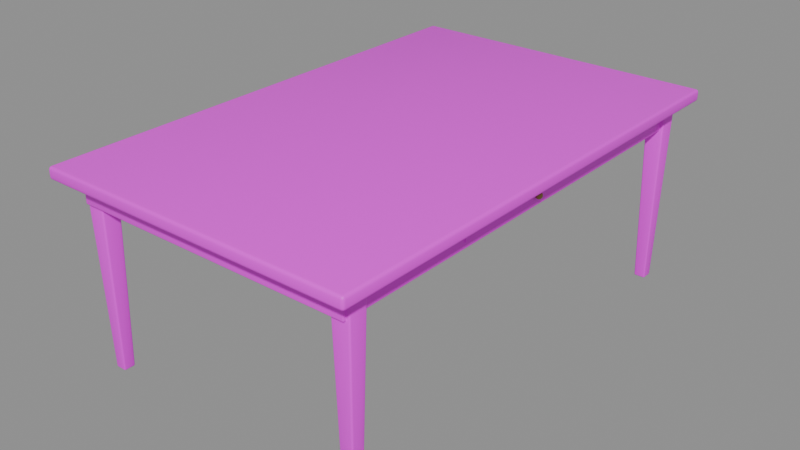 # Source: writing-desk.blend  (saved by Blender 5.2.45; exported with 4.5.12 LTS)
import bpy
from mathutils import Matrix  # noqa: F401  (used for matrix-valued properties, if any)

bpy.ops.wm.read_factory_settings(use_empty=True)
scene = bpy.context.scene
scene.name = 'Scene'

# ---- images (referenced by path relative to the original .blend; pixels are not part of the script)
import os
ASSET_DIR = os.environ.get("B2B_ASSET_DIR", "")  # directory of the original .blend (textures are referenced by path, not embedded)
HERE = os.path.dirname(os.path.abspath(__file__))  # packed textures are extracted next to this script under _unpacked/

def load_image(name, relpath, width, height, colorspace="sRGB"):
    """Load a texture the original file referenced (path relative to the .blend, or extracted next to this script)."""
    p = next((c for c in (os.path.join(HERE, relpath), os.path.join(ASSET_DIR, relpath)) if relpath and os.path.exists(c)), "")
    if p:
        img = bpy.data.images.load(p, check_existing=True)
        img.name = name
    else:  # same state as the original file: an image datablock whose file is absent (Cycles renders it pink)
        img = bpy.data.images.new(name, width, height)
        img.source = "FILE"
        img.filepath = "//" + (relpath or name)
    img.colorspace_settings.name = colorspace
    return img
img_walnut_png = load_image('walnut.png', 'textures/walnut.png', 1024, 1024, 'sRGB')

# ---- materials (node trees are filled in below, after node groups)
mat_walnut = bpy.data.materials.new('walnut')
mat_brass = bpy.data.materials.new('brass')

# ---- material node trees
mat_walnut.use_nodes = True; mat_walnut.node_tree.nodes.clear()
_N = mat_walnut.node_tree.nodes; _L = mat_walnut.node_tree.links
n0 = _N.new('ShaderNodeBsdfPrincipled'); n0.name = 'Principled BSDF'; n0.location = (-200, 100)
n0.inputs[10].default_value = 0.005
n1 = _N.new('ShaderNodeOutputMaterial'); n1.name = 'Material Output'; n1.location = (200, 100)
n2 = _N.new('ShaderNodeTexImage'); n2.name = 'Image Texture'; n2.location = (0, 0)
n2.image = img_walnut_png
_L.new(n0.outputs[0], n1.inputs[0])
_L.new(n2.outputs[0], n0.inputs[0])
n1.is_active_output = True
mat_brass.use_nodes = True; mat_brass.node_tree.nodes.clear()
_N = mat_brass.node_tree.nodes; _L = mat_brass.node_tree.links
n0 = _N.new('ShaderNodeBsdfPrincipled'); n0.name = 'Principled BSDF'; n0.location = (-200, 100)
n0.inputs[0].default_value = (0.36, 0.25, 0.09, 1.0)
n0.inputs[1].default_value = 0.85
n0.inputs[2].default_value = 0.35
n0.inputs[10].default_value = 0.005
n1 = _N.new('ShaderNodeOutputMaterial'); n1.name = 'Material Output'; n1.location = (200, 100)
_L.new(n0.outputs[0], n1.inputs[0])
n1.is_active_output = True

# ---- meshes
me_top = bpy.data.meshes.new('top')
me_top.from_pydata([(-0.675, 1.05, 0.78), (-0.675, 1.05, 0.83), (-0.675, -1.05, 0.78), (-0.675, -1.05, 0.83), (0.675, 1.05, 0.78), (0.675, 1.05, 0.83), (0.675, -1.05, 0.78), (0.675, -1.05, 0.83)], [], [(0, 1, 3, 2), (2, 3, 7, 6), (6, 7, 5, 4), (4, 5, 1, 0), (2, 6, 4, 0), (7, 3, 1, 5)])
me_top.polygons.foreach_set('use_smooth', [True] * 6)
_uv = me_top.uv_layers.new(name='UVMap')
_uv.uv.foreach_set('vector', [1.55, 0.475, 1.55, 0.525, -0.55, 0.525, -0.55, 0.475, -0.175, 0.475, -0.175, 0.525, 1.175, 0.525, 1.175, 0.475, -0.55, 0.475, -0.55, 0.525, 1.55, 0.525, 1.55, 0.475, 1.175, 0.475, 1.175, 0.525, -0.175, 0.525, -0.175, 0.475, -0.175, -0.55, 1.175, -0.55, 1.175, 1.55, -0.175, 1.55, 1.175, -0.55, -0.175, -0.55, -0.175, 1.55, 1.175, 1.55])
me_top.materials.append(mat_walnut)
me_top.update()
me_apron = bpy.data.meshes.new('apron')
me_apron.from_pydata([(-0.6, 0.97, 0.68), (-0.6, 0.97, 0.78), (-0.6, -0.97, 0.68), (-0.6, -0.97, 0.78), (0.6, 0.97, 0.68), (0.6, 0.97, 0.78), (0.6, -0.97, 0.68), (0.6, -0.97, 0.78)], [], [(0, 1, 3, 2), (2, 3, 7, 6), (6, 7, 5, 4), (4, 5, 1, 0), (2, 6, 4, 0), (7, 3, 1, 5)])
me_apron.polygons.foreach_set('use_smooth', [True] * 6)
_uv = me_apron.uv_layers.new(name='UVMap')
_uv.uv.foreach_set('vector', [1.47, 0.45, 1.47, 0.55, -0.47, 0.55, -0.47, 0.45, -0.1, 0.45, -0.1, 0.55, 1.1, 0.55, 1.1, 0.45, -0.47, 0.45, -0.47, 0.55, 1.47, 0.55, 1.47, 0.45, 1.1, 0.45, 1.1, 0.55, -0.1, 0.55, -0.1, 0.45, -0.1, -0.47, 1.1, -0.47, 1.1, 1.47, -0.1, 1.47, 1.1, -0.47, -0.1, -0.47, -0.1, 1.47, 1.1, 1.47])
me_apron.materials.append(mat_walnut)
me_apron.update()
me_leg = bpy.data.meshes.new('leg')
me_leg.from_pydata([(-0.589, 0.954, 0.0), (-0.605, 0.97, 0.78), (-0.589, 0.906, 0.0), (-0.605, 0.89, 0.78), (-0.541, 0.954, 0.0), (-0.525, 0.97, 0.78), (-0.541, 0.906, 0.0), (-0.525, 0.89, 0.78)], [], [(0, 1, 3, 2), (2, 3, 7, 6), (6, 7, 5, 4), (4, 5, 1, 0), (2, 6, 4, 0), (7, 3, 1, 5)])
me_leg.polygons.foreach_set('use_smooth', [True] * 6)
_uv = me_leg.uv_layers.new(name='UVMap')
_uv.uv.foreach_set('vector', [0.524, 0.11, 0.54, 0.89, 0.46, 0.89, 0.476, 0.11, 0.476, 0.11, 0.46, 0.89, 0.54, 0.89, 0.524, 0.11, 0.476, 0.11, 0.46, 0.89, 0.54, 0.89, 0.524, 0.11, 0.524, 0.11, 0.54, 0.89, 0.46, 0.89, 0.476, 0.11, 0.476, 0.476, 0.524, 0.476, 0.524, 0.524, 0.476, 0.524, 0.54, 0.46, 0.46, 0.46, 0.46, 0.54, 0.54, 0.54])
me_leg.materials.append(mat_walnut)
me_leg.update()
me_leg_001 = bpy.data.meshes.new('leg.001')
me_leg_001.from_pydata([(-0.589, -0.896, 0.0), (-0.605, -0.88, 0.78), (-0.589, -0.944, 0.0), (-0.605, -0.96, 0.78), (-0.541, -0.896, 0.0), (-0.525, -0.88, 0.78), (-0.541, -0.944, 0.0), (-0.525, -0.96, 0.78)], [], [(0, 1, 3, 2), (2, 3, 7, 6), (6, 7, 5, 4), (4, 5, 1, 0), (2, 6, 4, 0), (7, 3, 1, 5)])
me_leg_001.polygons.foreach_set('use_smooth', [True] * 6)
_uv = me_leg_001.uv_layers.new(name='UVMap')
_uv.uv.foreach_set('vector', [0.524, 0.11, 0.54, 0.89, 0.46, 0.89, 0.476, 0.11, 0.476, 0.11, 0.46, 0.89, 0.54, 0.89, 0.524, 0.11, 0.476, 0.11, 0.46, 0.89, 0.54, 0.89, 0.524, 0.11, 0.524, 0.11, 0.54, 0.89, 0.46, 0.89, 0.476, 0.11, 0.476, 0.476, 0.524, 0.476, 0.524, 0.524, 0.476, 0.524, 0.54, 0.46, 0.46, 0.46, 0.46, 0.54, 0.54, 0.54])
me_leg_001.materials.append(mat_walnut)
me_leg_001.update()
me_leg_002 = bpy.data.meshes.new('leg.002')
me_leg_002.from_pydata([(0.551, 0.954, 0.0), (0.535, 0.97, 0.78), (0.551, 0.906, 0.0), (0.535, 0.89, 0.78), (0.599, 0.954, 0.0), (0.615, 0.97, 0.78), (0.599, 0.906, 0.0), (0.615, 0.89, 0.78)], [], [(0, 1, 3, 2), (2, 3, 7, 6), (6, 7, 5, 4), (4, 5, 1, 0), (2, 6, 4, 0), (7, 3, 1, 5)])
me_leg_002.polygons.foreach_set('use_smooth', [True] * 6)
_uv = me_leg_002.uv_layers.new(name='UVMap')
_uv.uv.foreach_set('vector', [0.524, 0.11, 0.54, 0.89, 0.46, 0.89, 0.476, 0.11, 0.476, 0.11, 0.46, 0.89, 0.54, 0.89, 0.524, 0.11, 0.476, 0.11, 0.46, 0.89, 0.54, 0.89, 0.524, 0.11, 0.524, 0.11, 0.54, 0.89, 0.46, 0.89, 0.476, 0.11, 0.476, 0.476, 0.524, 0.476, 0.524, 0.524, 0.476, 0.524, 0.54, 0.46, 0.46, 0.46, 0.46, 0.54, 0.54, 0.54])
me_leg_002.materials.append(mat_walnut)
me_leg_002.update()
me_leg_003 = bpy.data.meshes.new('leg.003')
me_leg_003.from_pydata([(0.551, -0.896, 0.0), (0.535, -0.88, 0.78), (0.551, -0.944, 0.0), (0.535, -0.96, 0.78), (0.599, -0.896, 0.0), (0.615, -0.88, 0.78), (0.599, -0.944, 0.0), (0.615, -0.96, 0.78)], [], [(0, 1, 3, 2), (2, 3, 7, 6), (6, 7, 5, 4), (4, 5, 1, 0), (2, 6, 4, 0), (7, 3, 1, 5)])
me_leg_003.polygons.foreach_set('use_smooth', [True] * 6)
_uv = me_leg_003.uv_layers.new(name='UVMap')
_uv.uv.foreach_set('vector', [0.524, 0.11, 0.54, 0.89, 0.46, 0.89, 0.476, 0.11, 0.476, 0.11, 0.46, 0.89, 0.54, 0.89, 0.524, 0.11, 0.476, 0.11, 0.46, 0.89, 0.54, 0.89, 0.524, 0.11, 0.524, 0.11, 0.54, 0.89, 0.46, 0.89, 0.476, 0.11, 0.476, 0.476, 0.524, 0.476, 0.524, 0.524, 0.476, 0.524, 0.54, 0.46, 0.46, 0.46, 0.46, 0.54, 0.54, 0.54])
me_leg_003.materials.append(mat_walnut)
me_leg_003.update()
me_drawer_line = bpy.data.meshes.new('drawer line')
me_drawer_line.from_pydata([(0.6, 0.4, 0.705), (0.6, 0.4, 0.755), (0.6, -0.4, 0.705), (0.6, -0.4, 0.755), (0.605, 0.4, 0.705), (0.605, 0.4, 0.755), (0.605, -0.4, 0.705), (0.605, -0.4, 0.755)], [], [(0, 1, 3, 2), (2, 3, 7, 6), (6, 7, 5, 4), (4, 5, 1, 0), (2, 6, 4, 0), (7, 3, 1, 5)])
me_drawer_line.polygons.foreach_set('use_smooth', [True] * 6)
_uv = me_drawer_line.uv_layers.new(name='UVMap')
_uv.uv.foreach_set('vector', [0.9, 0.475, 0.9, 0.525, 0.1, 0.525, 0.1, 0.475, 0.4975, 0.475, 0.4975, 0.525, 0.5025, 0.525, 0.5025, 0.475, 0.1, 0.475, 0.1, 0.525, 0.9, 0.525, 0.9, 0.475, 0.5025, 0.475, 0.5025, 0.525, 0.4975, 0.525, 0.4975, 0.475, 0.4975, 0.1, 0.5025, 0.1, 0.5025, 0.9, 0.4975, 0.9, 0.5025, 0.1, 0.4975, 0.1, 0.4975, 0.9, 0.5025, 0.9])
me_drawer_line.materials.append(mat_walnut)
me_drawer_line.update()
me_sphere = bpy.data.meshes.new('Sphere')
me_sphere.from_pydata([(0.0, 0.0, 0.014), (0.0, 0.01293, 0.005358), (0.0, 0.01293, -0.005358), (0.0, 0.005358, -0.01293), (0.0, 0.0, -0.014), (0.00205, 0.00495, 0.01293), (0.003788, 0.009146, 0.009899), (0.00495, 0.01195, 0.005358), (0.005358, 0.01293, 0.0), (0.00495, 0.01195, -0.005358), (0.003788, 0.009146, -0.009899), (0.00205, 0.00495, -0.01293), (0.003788, 0.003788, 0.01293), (0.007, 0.007, 0.009899), (0.009146, 0.009146, 0.005358), (0.009899, 0.009899, 0.0), (0.009146, 0.009146, -0.005358), (0.007, 0.007, -0.009899), (0.003788, 0.003788, -0.01293), (0.00495, 0.00205, 0.01293), (0.009146, 0.003788, 0.009899), (0.01195, 0.00495, 0.005358), (0.01293, 0.005358, 0.0), (0.01195, 0.00495, -0.005358), (0.009146, 0.003788, -0.009899), (0.00495, 0.00205, -0.01293), (0.005358, -9.313e-10, 0.01293), (0.009899, -1.397e-09, 0.009899), (0.01293, -1.397e-09, 0.005358), (0.014, -1.397e-09, 0.0), (0.01293, -1.397e-09, -0.005358), (0.009899, -1.397e-09, -0.009899), (0.005358, -9.313e-10, -0.01293), (0.00495, -0.00205, 0.01293), (0.009146, -0.003788, 0.009899), (0.01195, -0.00495, 0.005358), (0.01293, -0.005358, 0.0), (0.01195, -0.00495, -0.005358), (0.009146, -0.003788, -0.009899), (0.00495, -0.00205, -0.01293), (0.003788, -0.003788, 0.01293), (0.007, -0.007, 0.009899), (0.009146, -0.009146, 0.005358), (0.009899, -0.009899, 0.0), (0.009146, -0.009146, -0.005358), (0.007, -0.007, -0.009899), (0.003788, -0.003788, -0.01293), (0.00205, -0.00495, 0.01293), (0.003788, -0.009146, 0.009899), (0.00495, -0.01195, 0.005358), (0.005358, -0.01293, 0.0), (0.00495, -0.01195, -0.005358), (0.003788, -0.009146, -0.009899), (0.00205, -0.00495, -0.01293), (-1.746e-09, -0.005358, 0.01293), (-2.794e-09, -0.009899, 0.009899), (-4.191e-09, -0.01293, 0.005358), (-3.725e-09, -0.014, 0.0), (-4.191e-09, -0.01293, -0.005358), (-2.794e-09, -0.009899, -0.009899), (-1.746e-09, -0.005358, -0.01293), (-0.00205, -0.00495, 0.01293), (-0.003788, -0.009146, 0.009899), (-0.00495, -0.01195, 0.005358), (-0.005358, -0.01293, 0.0), (-0.00495, -0.01195, -0.005358), (-0.003788, -0.009146, -0.009899), (-0.00205, -0.00495, -0.01293), (-0.003788, -0.003788, 0.01293), (-0.007, -0.007, 0.009899), (-0.009146, -0.009146, 0.005358), (-0.009899, -0.009899, 0.0), (-0.009146, -0.009146, -0.005358), (-0.007, -0.007, -0.009899), (-0.003788, -0.003788, -0.01293), (-0.00495, -0.00205, 0.01293), (-0.009146, -0.003788, 0.009899), (-0.01195, -0.00495, 0.005358), (-0.01293, -0.005358, 0.0), (-0.01195, -0.00495, -0.005358), (-0.009146, -0.003788, -0.009899), (-0.00495, -0.00205, -0.01293), (-0.005358, 2.445e-09, 0.01293), (-0.009899, 4.191e-09, 0.009899), (-0.01293, 5.588e-09, 0.005358), (-0.014, 5.122e-09, 0.0), (-0.01293, 5.588e-09, -0.005358), (-0.009899, 4.191e-09, -0.009899), (-0.005358, 2.445e-09, -0.01293), (-0.00495, 0.00205, 0.01293), (-0.009146, 0.003788, 0.009899), (-0.01195, 0.00495, 0.005358), (-0.01293, 0.005358, 0.0), (-0.01195, 0.00495, -0.005358), (-0.009146, 0.003788, -0.009899), (-0.00495, 0.00205, -0.01293), (-0.003788, 0.003788, 0.01293), (-0.007, 0.007, 0.009899), (-0.009146, 0.009146, 0.005358), (-0.009899, 0.009899, 0.0), (-0.009146, 0.009146, -0.005358), (-0.007, 0.007, -0.009899), (-0.003788, 0.003788, -0.01293), (-0.00205, 0.00495, 0.01293), (-0.003788, 0.009146, 0.009899), (-0.00495, 0.01195, 0.005358), (-0.005358, 0.01293, 0.0), (-0.00495, 0.01195, -0.005358), (-0.003788, 0.009146, -0.009899), (-0.00205, 0.00495, -0.01293), (3.027e-09, 0.005358, 0.01293), (5.821e-09, 0.009899, 0.009899), (6.519e-09, 0.014, 0.0), (5.821e-09, 0.009899, -0.009899)], [], [(1, 111, 6, 7), (110, 0, 5), (4, 3, 11), (113, 2, 9, 10), (112, 1, 7, 8), (111, 110, 5, 6), (3, 113, 10, 11), (2, 112, 8, 9), (10, 9, 16, 17), (8, 7, 14, 15), (6, 5, 12, 13), (11, 10, 17, 18), (9, 8, 15, 16), (7, 6, 13, 14), (5, 0, 12), (4, 11, 18), (18, 17, 24, 25), (16, 15, 22, 23), (14, 13, 20, 21), (12, 0, 19), (4, 18, 25), (17, 16, 23, 24), (15, 14, 21, 22), (13, 12, 19, 20), (23, 22, 29, 30), (21, 20, 27, 28), (19, 0, 26), (4, 25, 32), (24, 23, 30, 31), (22, 21, 28, 29), (20, 19, 26, 27), (25, 24, 31, 32), (4, 32, 39), (31, 30, 37, 38), (29, 28, 35, 36), (27, 26, 33, 34), (32, 31, 38, 39), (30, 29, 36, 37), (28, 27, 34, 35), (26, 0, 33), (36, 35, 42, 43), (34, 33, 40, 41), (39, 38, 45, 46), (37, 36, 43, 44), (35, 34, 41, 42), (33, 0, 40), (4, 39, 46), (38, 37, 44, 45), (46, 45, 52, 53), (44, 43, 50, 51), (42, 41, 48, 49), (40, 0, 47), (4, 46, 53), (45, 44, 51, 52), (43, 42, 49, 50), (41, 40, 47, 48), (49, 48, 55, 56), (47, 0, 54), (4, 53, 60), (52, 51, 58, 59), (50, 49, 56, 57), (48, 47, 54, 55), (53, 52, 59, 60), (51, 50, 57, 58), (4, 60, 67), (59, 58, 65, 66), (57, 56, 63, 64), (55, 54, 61, 62), (60, 59, 66, 67), (58, 57, 64, 65), (56, 55, 62, 63), (54, 0, 61), (62, 61, 68, 69), (67, 66, 73, 74), (65, 64, 71, 72), (63, 62, 69, 70), (61, 0, 68), (4, 67, 74), (66, 65, 72, 73), (64, 63, 70, 71), (74, 73, 80, 81), (72, 71, 78, 79), (70, 69, 76, 77), (68, 0, 75), (4, 74, 81), (73, 72, 79, 80), (71, 70, 77, 78), (69, 68, 75, 76), (75, 0, 82), (4, 81, 88), (80, 79, 86, 87), (78, 77, 84, 85), (76, 75, 82, 83), (81, 80, 87, 88), (79, 78, 85, 86), (77, 76, 83, 84), (87, 86, 93, 94), (85, 84, 91, 92), (83, 82, 89, 90), (88, 87, 94, 95), (86, 85, 92, 93), (84, 83, 90, 91), (82, 0, 89), (4, 88, 95), (95, 94, 101, 102), (93, 92, 99, 100), (91, 90, 97, 98), (89, 0, 96), (4, 95, 102), (94, 93, 100, 101), (92, 91, 98, 99), (90, 89, 96, 97), (100, 99, 106, 107), (98, 97, 104, 105), (96, 0, 103), (4, 102, 109), (101, 100, 107, 108), (99, 98, 105, 106), (97, 96, 103, 104), (102, 101, 108, 109), (4, 109, 3), (108, 107, 2, 113), (106, 105, 1, 112), (104, 103, 110, 111), (109, 108, 113, 3), (107, 106, 112, 2), (105, 104, 111, 1), (103, 0, 110)])
me_sphere.polygons.foreach_set('use_smooth', [True] * 128)
_uv = me_sphere.uv_layers.new(name='UVMap')
_uv.uv.foreach_set('vector', [0.75, 0.625, 0.75, 0.75, 0.6875, 0.75, 0.6875, 0.625, 0.75, 0.875, 0.7187, 1.0, 0.6875, 0.875, 0.7188, 0.0, 0.75, 0.125, 0.6875, 0.125, 0.75, 0.25, 0.75, 0.375, 0.6875, 0.375, 0.6875, 0.25, 0.75, 0.5, 0.75, 0.625, 0.6875, 0.625, 0.6875, 0.5, 0.75, 0.75, 0.75, 0.875, 0.6875, 0.875, 0.6875, 0.75, 0.75, 0.125, 0.75, 0.25, 0.6875, 0.25, 0.6875, 0.125, 0.75, 0.375, 0.75, 0.5, 0.6875, 0.5, 0.6875, 0.375, 0.6875, 0.25, 0.6875, 0.375, 0.625, 0.375, 0.625, 0.25, 0.6875, 0.5, 0.6875, 0.625, 0.625, 0.625, 0.625, 0.5, 0.6875, 0.75, 0.6875, 0.875, 0.625, 0.875, 0.625, 0.75, 0.6875, 0.125, 0.6875, 0.25, 0.625, 0.25, 0.625, 0.125, 0.6875, 0.375, 0.6875, 0.5, 0.625, 0.5, 0.625, 0.375, 0.6875, 0.625, 0.6875, 0.75, 0.625, 0.75, 0.625, 0.625, 0.6875, 0.875, 0.6562, 1.0, 0.625, 0.875, 0.6562, 0.0, 0.6875, 0.125, 0.625, 0.125, 0.625, 0.125, 0.625, 0.25, 0.5625, 0.25, 0.5625, 0.125, 0.625, 0.375, 0.625, 0.5, 0.5625, 0.5, 0.5625, 0.375, 0.625, 0.625, 0.625, 0.75, 0.5625, 0.75, 0.5625, 0.625, 0.625, 0.875, 0.5938, 1.0, 0.5625, 0.875, 0.5938, 0.0, 0.625, 0.125, 0.5625, 0.125, 0.625, 0.25, 0.625, 0.375, 0.5625, 0.375, 0.5625, 0.25, 0.625, 0.5, 0.625, 0.625, 0.5625, 0.625, 0.5625, 0.5, 0.625, 0.75, 0.625, 0.875, 0.5625, 0.875, 0.5625, 0.75, 0.5625, 0.375, 0.5625, 0.5, 0.5, 0.5, 0.5, 0.375, 0.5625, 0.625, 0.5625, 0.75, 0.5, 0.75, 0.5, 0.625, 0.5625, 0.875, 0.5312, 1.0, 0.5, 0.875, 0.5312, 0.0, 0.5625, 0.125, 0.5, 0.125, 0.5625, 0.25, 0.5625, 0.375, 0.5, 0.375, 0.5, 0.25, 0.5625, 0.5, 0.5625, 0.625, 0.5, 0.625, 0.5, 0.5, 0.5625, 0.75, 0.5625, 0.875, 0.5, 0.875, 0.5, 0.75, 0.5625, 0.125, 0.5625, 0.25, 0.5, 0.25, 0.5, 0.125, 0.4687, 0.0, 0.5, 0.125, 0.4375, 0.125, 0.5, 0.25, 0.5, 0.375, 0.4375, 0.375, 0.4375, 0.25, 0.5, 0.5, 0.5, 0.625, 0.4375, 0.625, 0.4375, 0.5, 0.5, 0.75, 0.5, 0.875, 0.4375, 0.875, 0.4375, 0.75, 0.5, 0.125, 0.5, 0.25, 0.4375, 0.25, 0.4375, 0.125, 0.5, 0.375, 0.5, 0.5, 0.4375, 0.5, 0.4375, 0.375, 0.5, 0.625, 0.5, 0.75, 0.4375, 0.75, 0.4375, 0.625, 0.5, 0.875, 0.4687, 1.0, 0.4375, 0.875, 0.4375, 0.5, 0.4375, 0.625, 0.375, 0.625, 0.375, 0.5, 0.4375, 0.75, 0.4375, 0.875, 0.375, 0.875, 0.375, 0.75, 0.4375, 0.125, 0.4375, 0.25, 0.375, 0.25, 0.375, 0.125, 0.4375, 0.375, 0.4375, 0.5, 0.375, 0.5, 0.375, 0.375, 0.4375, 0.625, 0.4375, 0.75, 0.375, 0.75, 0.375, 0.625, 0.4375, 0.875, 0.4062, 1.0, 0.375, 0.875, 0.4062, 0.0, 0.4375, 0.125, 0.375, 0.125, 0.4375, 0.25, 0.4375, 0.375, 0.375, 0.375, 0.375, 0.25, 0.375, 0.125, 0.375, 0.25, 0.3125, 0.25, 0.3125, 0.125, 0.375, 0.375, 0.375, 0.5, 0.3125, 0.5, 0.3125, 0.375, 0.375, 0.625, 0.375, 0.75, 0.3125, 0.75, 0.3125, 0.625, 0.375, 0.875, 0.3437, 1.0, 0.3125, 0.875, 0.3437, 0.0, 0.375, 0.125, 0.3125, 0.125, 0.375, 0.25, 0.375, 0.375, 0.3125, 0.375, 0.3125, 0.25, 0.375, 0.5, 0.375, 0.625, 0.3125, 0.625, 0.3125, 0.5, 0.375, 0.75, 0.375, 0.875, 0.3125, 0.875, 0.3125, 0.75, 0.3125, 0.625, 0.3125, 0.75, 0.25, 0.75, 0.25, 0.625, 0.3125, 0.875, 0.2812, 1.0, 0.25, 0.875, 0.2812, 0.0, 0.3125, 0.125, 0.25, 0.125, 0.3125, 0.25, 0.3125, 0.375, 0.25, 0.375, 0.25, 0.25, 0.3125, 0.5, 0.3125, 0.625, 0.25, 0.625, 0.25, 0.5, 0.3125, 0.75, 0.3125, 0.875, 0.25, 0.875, 0.25, 0.75, 0.3125, 0.125, 0.3125, 0.25, 0.25, 0.25, 0.25, 0.125, 0.3125, 0.375, 0.3125, 0.5, 0.25, 0.5, 0.25, 0.375, 0.2187, 0.0, 0.25, 0.125, 0.1875, 0.125, 0.25, 0.25, 0.25, 0.375, 0.1875, 0.375, 0.1875, 0.25, 0.25, 0.5, 0.25, 0.625, 0.1875, 0.625, 0.1875, 0.5, 0.25, 0.75, 0.25, 0.875, 0.1875, 0.875, 0.1875, 0.75, 0.25, 0.125, 0.25, 0.25, 0.1875, 0.25, 0.1875, 0.125, 0.25, 0.375, 0.25, 0.5, 0.1875, 0.5, 0.1875, 0.375, 0.25, 0.625, 0.25, 0.75, 0.1875, 0.75, 0.1875, 0.625, 0.25, 0.875, 0.2187, 1.0, 0.1875, 0.875, 0.1875, 0.75, 0.1875, 0.875, 0.125, 0.875, 0.125, 0.75, 0.1875, 0.125, 0.1875, 0.25, 0.125, 0.25, 0.125, 0.125, 0.1875, 0.375, 0.1875, 0.5, 0.125, 0.5, 0.125, 0.375, 0.1875, 0.625, 0.1875, 0.75, 0.125, 0.75, 0.125, 0.625, 0.1875, 0.875, 0.1562, 1.0, 0.125, 0.875, 0.1562, 0.0, 0.1875, 0.125, 0.125, 0.125, 0.1875, 0.25, 0.1875, 0.375, 0.125, 0.375, 0.125, 0.25, 0.1875, 0.5, 0.1875, 0.625, 0.125, 0.625, 0.125, 0.5, 0.125, 0.125, 0.125, 0.25, 0.0625, 0.25, 0.0625, 0.125, 0.125, 0.375, 0.125, 0.5, 0.0625, 0.5, 0.0625, 0.375, 0.125, 0.625, 0.125, 0.75, 0.0625, 0.75, 0.0625, 0.625, 0.125, 0.875, 0.09375, 1.0, 0.0625, 0.875, 0.09375, 0.0, 0.125, 0.125, 0.0625, 0.125, 0.125, 0.25, 0.125, 0.375, 0.0625, 0.375, 0.0625, 0.25, 0.125, 0.5, 0.125, 0.625, 0.0625, 0.625, 0.0625, 0.5, 0.125, 0.75, 0.125, 0.875, 0.0625, 0.875, 0.0625, 0.75, 0.0625, 0.875, 0.03125, 1.0, 0.0, 0.875, 0.03125, 0.0, 0.0625, 0.125, 0.0, 0.125, 0.0625, 0.25, 0.0625, 0.375, 0.0, 0.375, 0.0, 0.25, 0.0625, 0.5, 0.0625, 0.625, 0.0, 0.625, 0.0, 0.5, 0.0625, 0.75, 0.0625, 0.875, 0.0, 0.875, 0.0, 0.75, 0.0625, 0.125, 0.0625, 0.25, 0.0, 0.25, 0.0, 0.125, 0.0625, 0.375, 0.0625, 0.5, 0.0, 0.5, 0.0, 0.375, 0.0625, 0.625, 0.0625, 0.75, 0.0, 0.75, 0.0, 0.625, 1.0, 0.25, 1.0, 0.375, 0.9375, 0.375, 0.9375, 0.25, 1.0, 0.5, 1.0, 0.625, 0.9375, 0.625, 0.9375, 0.5, 1.0, 0.75, 1.0, 0.875, 0.9375, 0.875, 0.9375, 0.75, 1.0, 0.125, 1.0, 0.25, 0.9375, 0.25, 0.9375, 0.125, 1.0, 0.375, 1.0, 0.5, 0.9375, 0.5, 0.9375, 0.375, 1.0, 0.625, 1.0, 0.75, 0.9375, 0.75, 0.9375, 0.625, 1.0, 0.875, 0.9687, 1.0, 0.9375, 0.875, 0.9687, 0.0, 1.0, 0.125, 0.9375, 0.125, 0.9375, 0.125, 0.9375, 0.25, 0.875, 0.25, 0.875, 0.125, 0.9375, 0.375, 0.9375, 0.5, 0.875, 0.5, 0.875, 0.375, 0.9375, 0.625, 0.9375, 0.75, 0.875, 0.75, 0.875, 0.625, 0.9375, 0.875, 0.9062, 1.0, 0.875, 0.875, 0.9062, 0.0, 0.9375, 0.125, 0.875, 0.125, 0.9375, 0.25, 0.9375, 0.375, 0.875, 0.375, 0.875, 0.25, 0.9375, 0.5, 0.9375, 0.625, 0.875, 0.625, 0.875, 0.5, 0.9375, 0.75, 0.9375, 0.875, 0.875, 0.875, 0.875, 0.75, 0.875, 0.375, 0.875, 0.5, 0.8125, 0.5, 0.8125, 0.375, 0.875, 0.625, 0.875, 0.75, 0.8125, 0.75, 0.8125, 0.625, 0.875, 0.875, 0.8437, 1.0, 0.8125, 0.875, 0.8437, 0.0, 0.875, 0.125, 0.8125, 0.125, 0.875, 0.25, 0.875, 0.375, 0.8125, 0.375, 0.8125, 0.25, 0.875, 0.5, 0.875, 0.625, 0.8125, 0.625, 0.8125, 0.5, 0.875, 0.75, 0.875, 0.875, 0.8125, 0.875, 0.8125, 0.75, 0.875, 0.125, 0.875, 0.25, 0.8125, 0.25, 0.8125, 0.125, 0.7812, 0.0, 0.8125, 0.125, 0.75, 0.125, 0.8125, 0.25, 0.8125, 0.375, 0.75, 0.375, 0.75, 0.25, 0.8125, 0.5, 0.8125, 0.625, 0.75, 0.625, 0.75, 0.5, 0.8125, 0.75, 0.8125, 0.875, 0.75, 0.875, 0.75, 0.75, 0.8125, 0.125, 0.8125, 0.25, 0.75, 0.25, 0.75, 0.125, 0.8125, 0.375, 0.8125, 0.5, 0.75, 0.5, 0.75, 0.375, 0.8125, 0.625, 0.8125, 0.75, 0.75, 0.75, 0.75, 0.625, 0.8125, 0.875, 0.7812, 1.0, 0.75, 0.875])
me_sphere.materials.append(mat_brass)
me_sphere.update()

# ---- objects
ob_top = bpy.data.objects.new('top', me_top)
ob_apron = bpy.data.objects.new('apron', me_apron)
ob_leg = bpy.data.objects.new('leg', me_leg)
ob_leg_001 = bpy.data.objects.new('leg.001', me_leg_001)
ob_leg_002 = bpy.data.objects.new('leg.002', me_leg_002)
ob_leg_003 = bpy.data.objects.new('leg.003', me_leg_003)
ob_drawer_line = bpy.data.objects.new('drawer line', me_drawer_line)
ob_pull = bpy.data.objects.new('pull', me_sphere)

# ---- transforms, parenting, visibility, modifiers, constraints
ob_top.location = (0.0, 0.0, 0.0)
_m = ob_top.modifiers.new('bevel', 'BEVEL')
_m.width = 0.012
_m.width_pct = 0.012
_m.segments = 3
ob_apron.location = (0.0, 0.0, 0.0)
_m = ob_apron.modifiers.new('bevel', 'BEVEL')
_m.width = 0.006
_m.width_pct = 0.006
_m.segments = 3
ob_leg.location = (0.0, 0.0, 0.0)
_m = ob_leg.modifiers.new('bevel', 'BEVEL')
_m.width = 0.006
_m.width_pct = 0.006
_m.segments = 3
ob_leg_001.location = (0.0, 0.0, 0.0)
_m = ob_leg_001.modifiers.new('bevel', 'BEVEL')
_m.width = 0.006
_m.width_pct = 0.006
_m.segments = 3
ob_leg_002.location = (0.0, 0.0, 0.0)
_m = ob_leg_002.modifiers.new('bevel', 'BEVEL')
_m.width = 0.006
_m.width_pct = 0.006
_m.segments = 3
ob_leg_003.location = (0.0, 0.0, 0.0)
_m = ob_leg_003.modifiers.new('bevel', 'BEVEL')
_m.width = 0.006
_m.width_pct = 0.006
_m.segments = 3
ob_drawer_line.location = (0.0, 0.0, 0.0)
_m = ob_drawer_line.modifiers.new('bevel', 'BEVEL')
_m.width = 0.002
_m.width_pct = 0.002
_m.segments = 3
ob_pull.location = (0.615, -0.0, 0.73)

# ---- collection membership
scene.collection.objects.link(ob_top)
scene.collection.objects.link(ob_apron)
scene.collection.objects.link(ob_leg)
scene.collection.objects.link(ob_leg_001)
scene.collection.objects.link(ob_leg_002)
scene.collection.objects.link(ob_leg_003)
scene.collection.objects.link(ob_drawer_line)
scene.collection.objects.link(ob_pull)

# ---- scene / render settings (as saved in the file)
scene.frame_start = 1; scene.frame_end = 250; scene.frame_set(1)
scene.render.engine = 'BLENDER_EEVEE_NEXT'
scene.render.bake_bias = 0.0
scene.render.bake_samples = 0
scene.render.compositor_device = 'GPU'
scene.eevee.use_volume_custom_range = False
scene.eevee.fast_gi_thickness_near = 0.1
scene.eevee.fast_gi_thickness_far = 0.0
scene.eevee.ray_tracing_options.screen_trace_thickness = 0.1
bpy.context.view_layer.update()

# ---- added for rendering (the .blend has no active camera and no usable light): camera, sun + grey world if the file has none
cam_auto = bpy.data.cameras.new('AutoCamera')
cam_auto.lens = 50.0
cam_auto.sensor_width = 36.0
cam_auto.clip_end = 1000.0
ob_auto_camera = bpy.data.objects.new('AutoCamera', cam_auto)
scene.collection.objects.link(ob_auto_camera)
ob_auto_camera.location = (2.43413, -2.92096, 2.36231)
ob_auto_camera.rotation_euler = (1.09748, -7.21219e-08, 0.694738)
scene.camera = ob_auto_camera
light_auto_sun = bpy.data.lights.new('AutoSun', 'SUN')
light_auto_sun.energy = 3.0
light_auto_sun.angle = 0.0523599
ob_auto_sun = bpy.data.objects.new('AutoSun', light_auto_sun)
scene.collection.objects.link(ob_auto_sun)
ob_auto_sun.rotation_euler = (0.872665, 0.174533, 0.523599)
if scene.world is None:
    world_auto = bpy.data.worlds.new('AutoWorld')
    world_auto.color = (0.3, 0.3, 0.3)
    scene.world = world_auto
bpy.context.view_layer.update()
